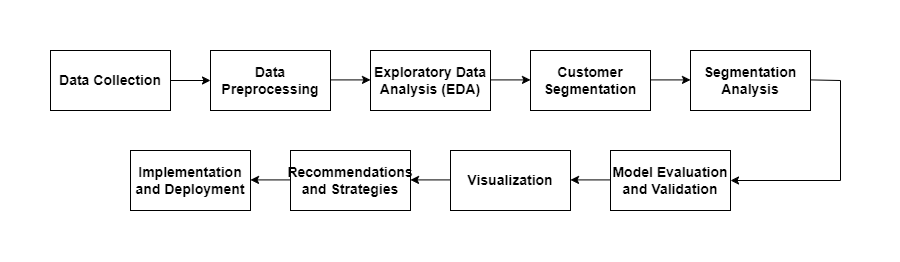

The diagram above was exported from draw.io. Its source (the exported page's mxGraphModel, read from the mxfile embedded in the PNG):
<mxGraphModel dx="1219" dy="607" grid="1" gridSize="10" guides="1" tooltips="1" connect="1" arrows="1" fold="1" page="1" pageScale="1" pageWidth="850" pageHeight="1100" math="0" shadow="0">
  <root>
    <mxCell id="0" />
    <mxCell id="1" parent="0" />
    <mxCell id="B1MdHdk7X2reI7rhx2y8-1" value="&lt;font style=&quot;font-size: 14px;&quot;&gt;&lt;b&gt;Data Collection&lt;/b&gt;&lt;/font&gt;" style="rounded=0;whiteSpace=wrap;html=1;" vertex="1" parent="1">
      <mxGeometry x="30" y="320" width="120" height="60" as="geometry" />
    </mxCell>
    <mxCell id="B1MdHdk7X2reI7rhx2y8-2" value="&lt;font style=&quot;font-size: 14px;&quot;&gt;&lt;b&gt;Data Preprocessing&lt;/b&gt;&lt;/font&gt;" style="rounded=0;whiteSpace=wrap;html=1;" vertex="1" parent="1">
      <mxGeometry x="190" y="320" width="120" height="60" as="geometry" />
    </mxCell>
    <mxCell id="B1MdHdk7X2reI7rhx2y8-3" value="&lt;font style=&quot;font-size: 14px;&quot;&gt;&lt;b&gt;Exploratory Data Analysis (EDA)&lt;/b&gt;&lt;/font&gt;" style="rounded=0;whiteSpace=wrap;html=1;" vertex="1" parent="1">
      <mxGeometry x="350" y="320" width="120" height="60" as="geometry" />
    </mxCell>
    <mxCell id="B1MdHdk7X2reI7rhx2y8-4" value="&lt;font style=&quot;font-size: 14px;&quot;&gt;&lt;b style=&quot;&quot;&gt;Customer Segmentation&lt;/b&gt;&lt;/font&gt;" style="rounded=0;whiteSpace=wrap;html=1;" vertex="1" parent="1">
      <mxGeometry x="510" y="320" width="120" height="60" as="geometry" />
    </mxCell>
    <mxCell id="B1MdHdk7X2reI7rhx2y8-5" value="&lt;font style=&quot;font-size: 14px;&quot;&gt;&lt;b&gt;Segmentation Analysis&lt;/b&gt;&lt;/font&gt;" style="rounded=0;whiteSpace=wrap;html=1;" vertex="1" parent="1">
      <mxGeometry x="670" y="320" width="120" height="60" as="geometry" />
    </mxCell>
    <mxCell id="B1MdHdk7X2reI7rhx2y8-6" value="&lt;font style=&quot;font-size: 14px;&quot;&gt;&lt;b&gt;Model Evaluation &lt;br&gt;and Validation&lt;/b&gt;&lt;/font&gt;" style="rounded=0;whiteSpace=wrap;html=1;" vertex="1" parent="1">
      <mxGeometry x="590" y="420" width="120" height="60" as="geometry" />
    </mxCell>
    <mxCell id="B1MdHdk7X2reI7rhx2y8-7" value="&lt;font style=&quot;font-size: 14px;&quot;&gt;&lt;b&gt;Visualization&lt;/b&gt;&lt;/font&gt;" style="rounded=0;whiteSpace=wrap;html=1;" vertex="1" parent="1">
      <mxGeometry x="430" y="420" width="120" height="60" as="geometry" />
    </mxCell>
    <mxCell id="B1MdHdk7X2reI7rhx2y8-8" value="&lt;font style=&quot;font-size: 14px;&quot;&gt;&lt;b&gt;Recommendations and Strategies&lt;/b&gt;&lt;/font&gt;" style="rounded=0;whiteSpace=wrap;html=1;" vertex="1" parent="1">
      <mxGeometry x="270" y="420" width="120" height="60" as="geometry" />
    </mxCell>
    <mxCell id="B1MdHdk7X2reI7rhx2y8-9" value="&lt;font style=&quot;font-size: 14px;&quot;&gt;&lt;b&gt;Implementation and Deployment&lt;/b&gt;&lt;/font&gt;" style="rounded=0;whiteSpace=wrap;html=1;" vertex="1" parent="1">
      <mxGeometry x="110" y="420" width="120" height="60" as="geometry" />
    </mxCell>
    <mxCell id="B1MdHdk7X2reI7rhx2y8-10" value="" style="endArrow=classic;html=1;rounded=0;entryX=0;entryY=0.5;entryDx=0;entryDy=0;" edge="1" parent="1" target="B1MdHdk7X2reI7rhx2y8-2">
      <mxGeometry width="50" height="50" relative="1" as="geometry">
        <mxPoint x="150" y="350" as="sourcePoint" />
        <mxPoint x="200" y="300" as="targetPoint" />
      </mxGeometry>
    </mxCell>
    <mxCell id="B1MdHdk7X2reI7rhx2y8-11" value="" style="endArrow=classic;html=1;rounded=0;entryX=0;entryY=0.5;entryDx=0;entryDy=0;" edge="1" parent="1">
      <mxGeometry width="50" height="50" relative="1" as="geometry">
        <mxPoint x="310" y="349.40999999999997" as="sourcePoint" />
        <mxPoint x="350" y="349.40999999999997" as="targetPoint" />
      </mxGeometry>
    </mxCell>
    <mxCell id="B1MdHdk7X2reI7rhx2y8-12" value="" style="endArrow=classic;html=1;rounded=0;entryX=0;entryY=0.5;entryDx=0;entryDy=0;" edge="1" parent="1">
      <mxGeometry width="50" height="50" relative="1" as="geometry">
        <mxPoint x="470" y="349.40999999999997" as="sourcePoint" />
        <mxPoint x="510" y="349.40999999999997" as="targetPoint" />
      </mxGeometry>
    </mxCell>
    <mxCell id="B1MdHdk7X2reI7rhx2y8-13" value="" style="endArrow=classic;html=1;rounded=0;entryX=0;entryY=0.5;entryDx=0;entryDy=0;" edge="1" parent="1">
      <mxGeometry width="50" height="50" relative="1" as="geometry">
        <mxPoint x="630" y="349.40999999999997" as="sourcePoint" />
        <mxPoint x="670" y="349.40999999999997" as="targetPoint" />
      </mxGeometry>
    </mxCell>
    <mxCell id="B1MdHdk7X2reI7rhx2y8-14" value="" style="endArrow=classic;html=1;rounded=0;entryX=1;entryY=0.5;entryDx=0;entryDy=0;" edge="1" parent="1" target="B1MdHdk7X2reI7rhx2y8-6">
      <mxGeometry width="50" height="50" relative="1" as="geometry">
        <mxPoint x="790" y="349.40999999999997" as="sourcePoint" />
        <mxPoint x="830" y="349.40999999999997" as="targetPoint" />
        <Array as="points">
          <mxPoint x="820" y="350" />
          <mxPoint x="820" y="450" />
        </Array>
      </mxGeometry>
    </mxCell>
    <mxCell id="B1MdHdk7X2reI7rhx2y8-15" value="" style="endArrow=classic;html=1;rounded=0;entryX=0;entryY=0.5;entryDx=0;entryDy=0;" edge="1" parent="1">
      <mxGeometry width="50" height="50" relative="1" as="geometry">
        <mxPoint x="590" y="449.40999999999997" as="sourcePoint" />
        <mxPoint x="550" y="449.40999999999997" as="targetPoint" />
      </mxGeometry>
    </mxCell>
    <mxCell id="B1MdHdk7X2reI7rhx2y8-16" value="" style="endArrow=classic;html=1;rounded=0;entryX=0;entryY=0.5;entryDx=0;entryDy=0;" edge="1" parent="1">
      <mxGeometry width="50" height="50" relative="1" as="geometry">
        <mxPoint x="430" y="449.40999999999997" as="sourcePoint" />
        <mxPoint x="390" y="449.40999999999997" as="targetPoint" />
      </mxGeometry>
    </mxCell>
    <mxCell id="B1MdHdk7X2reI7rhx2y8-17" value="" style="endArrow=classic;html=1;rounded=0;entryX=0;entryY=0.5;entryDx=0;entryDy=0;" edge="1" parent="1">
      <mxGeometry width="50" height="50" relative="1" as="geometry">
        <mxPoint x="270" y="449.40999999999997" as="sourcePoint" />
        <mxPoint x="230" y="449.40999999999997" as="targetPoint" />
      </mxGeometry>
    </mxCell>
  </root>
</mxGraphModel>